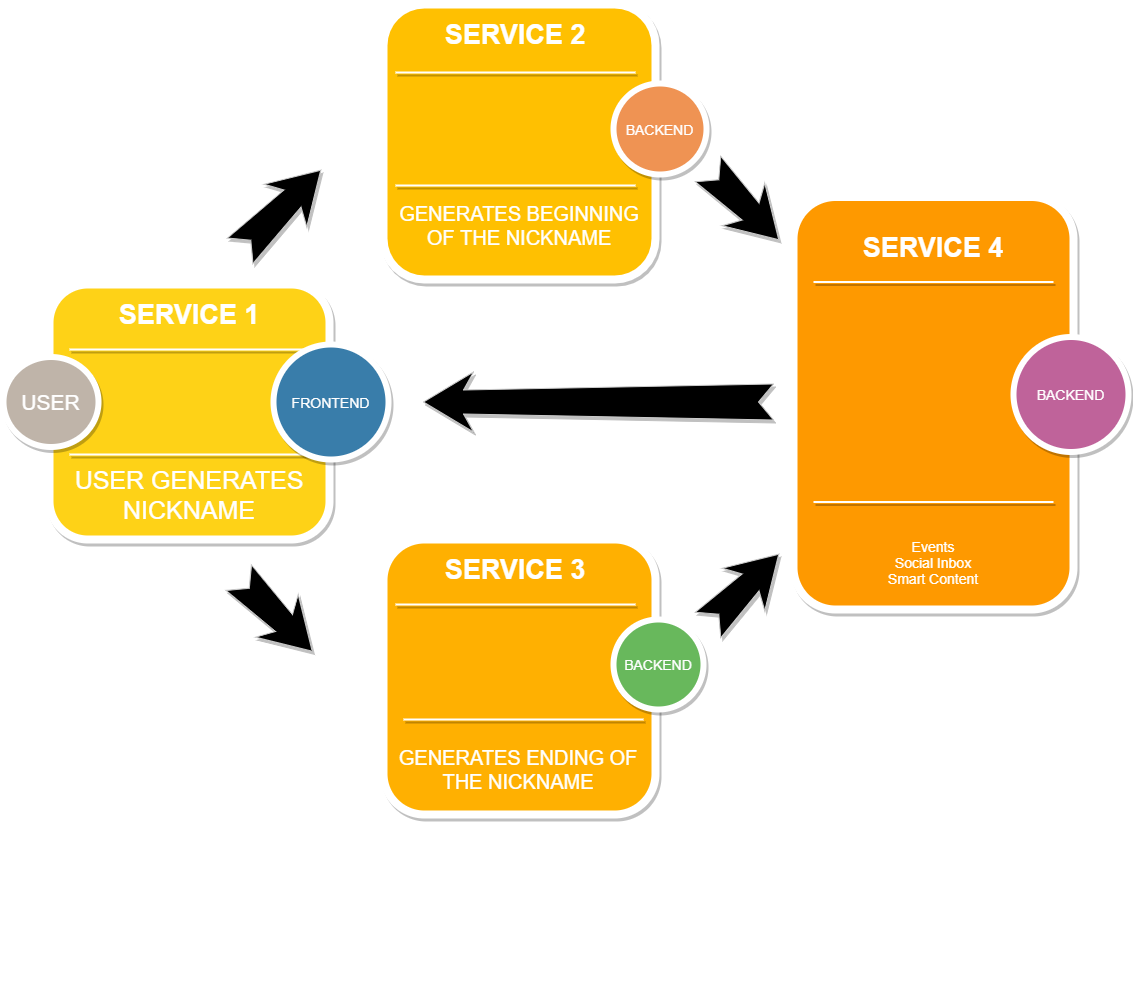

The diagram above was exported from draw.io. Its source (the exported page's mxGraphModel, read from the mxfile embedded in the PNG):
<mxGraphModel dx="1038" dy="548" grid="1" gridSize="10" guides="1" tooltips="1" connect="1" arrows="1" fold="1" page="1" pageScale="1.5" pageWidth="1169" pageHeight="826" background="none" math="0" shadow="0">
  <root>
    <mxCell id="0" />
    <mxCell id="1" parent="0" />
    <mxCell id="60da8b9f42644d3a-2" value="" style="whiteSpace=wrap;html=1;rounded=1;shadow=1;strokeWidth=8;fontSize=20;align=center;fillColor=#FED217;strokeColor=#FFFFFF;" parent="1" vertex="1">
      <mxGeometry x="316" y="425" width="280" height="255" as="geometry" />
    </mxCell>
    <mxCell id="60da8b9f42644d3a-3" value="SERVICE 1" style="text;html=1;strokeColor=none;fillColor=none;align=center;verticalAlign=middle;whiteSpace=wrap;rounded=0;shadow=1;fontSize=27;fontColor=#FFFFFF;fontStyle=1" parent="1" vertex="1">
      <mxGeometry x="316" y="425" width="280" height="60" as="geometry" />
    </mxCell>
    <mxCell id="60da8b9f42644d3a-4" value="&lt;span style=&quot;font-size: 25px&quot;&gt;USER GENERATES NICKNAME&lt;/span&gt;" style="text;html=1;strokeColor=none;fillColor=none;align=center;verticalAlign=middle;whiteSpace=wrap;rounded=0;shadow=1;fontSize=14;fontColor=#FFFFFF;" parent="1" vertex="1">
      <mxGeometry x="316" y="590" width="280" height="90" as="geometry" />
    </mxCell>
    <mxCell id="60da8b9f42644d3a-6" value="" style="line;strokeWidth=2;html=1;rounded=0;shadow=1;fontSize=27;align=center;fillColor=none;strokeColor=#FFFFFF;" parent="1" vertex="1">
      <mxGeometry x="336" y="485" width="240" height="10" as="geometry" />
    </mxCell>
    <mxCell id="60da8b9f42644d3a-7" value="" style="line;strokeWidth=2;html=1;rounded=0;shadow=1;fontSize=27;align=center;fillColor=none;strokeColor=#FFFFFF;" parent="1" vertex="1">
      <mxGeometry x="336" y="590" width="240" height="10" as="geometry" />
    </mxCell>
    <mxCell id="60da8b9f42644d3a-8" value="&lt;font style=&quot;font-size: 21px&quot;&gt;USER&lt;/font&gt;" style="ellipse;whiteSpace=wrap;html=1;rounded=0;shadow=1;strokeWidth=6;fontSize=14;align=center;fillColor=#BFB4A9;strokeColor=#FFFFFF;fontColor=#FFFFFF;" parent="1" vertex="1">
      <mxGeometry x="270" y="497.5" width="95" height="90" as="geometry" />
    </mxCell>
    <mxCell id="60da8b9f42644d3a-9" value="" style="html=1;shadow=1;dashed=0;align=center;verticalAlign=middle;shape=mxgraph.arrows2.stylisedArrow;dy=0.6;dx=40;notch=15;feather=0.4;rounded=0;strokeWidth=1;fontSize=27;rotation=-45;fillColor=#000000;strokeColor=#CCCCCC;" parent="1" vertex="1">
      <mxGeometry x="490" y="320.99999999999994" width="114" height="60" as="geometry" />
    </mxCell>
    <mxCell id="60da8b9f42644d3a-17" value="" style="whiteSpace=wrap;html=1;rounded=1;shadow=1;strokeWidth=8;fontSize=20;align=center;fillColor=#FFC001;strokeColor=#FFFFFF;" parent="1" vertex="1">
      <mxGeometry x="650" y="145" width="272" height="275" as="geometry" />
    </mxCell>
    <mxCell id="60da8b9f42644d3a-18" value="SERVICE 2" style="text;html=1;strokeColor=none;fillColor=none;align=center;verticalAlign=middle;whiteSpace=wrap;rounded=0;shadow=1;fontSize=27;fontColor=#FFFFFF;fontStyle=1" parent="1" vertex="1">
      <mxGeometry x="642" y="145" width="280" height="60" as="geometry" />
    </mxCell>
    <mxCell id="60da8b9f42644d3a-19" value="&lt;span style=&quot;font-size: 20px&quot;&gt;&lt;font color=&quot;#ffffff&quot;&gt;GENERATES BEGINNING OF THE NICKNAME&lt;/font&gt;&lt;/span&gt;" style="text;html=1;align=center;verticalAlign=middle;whiteSpace=wrap;rounded=0;shadow=1;fontSize=14;" parent="1" vertex="1">
      <mxGeometry x="653" y="321" width="266" height="90" as="geometry" />
    </mxCell>
    <mxCell id="60da8b9f42644d3a-20" value="" style="line;strokeWidth=2;html=1;rounded=0;shadow=1;fontSize=27;align=center;fillColor=none;strokeColor=#FFFFFF;" parent="1" vertex="1">
      <mxGeometry x="662" y="208" width="240" height="10" as="geometry" />
    </mxCell>
    <mxCell id="60da8b9f42644d3a-21" value="" style="line;strokeWidth=2;html=1;rounded=0;shadow=1;fontSize=27;align=center;fillColor=none;strokeColor=#FFFFFF;" parent="1" vertex="1">
      <mxGeometry x="662" y="321" width="240" height="10" as="geometry" />
    </mxCell>
    <mxCell id="60da8b9f42644d3a-22" value="FRONTEND" style="ellipse;whiteSpace=wrap;html=1;rounded=0;shadow=1;strokeWidth=6;fontSize=14;align=center;fillColor=#397DAA;strokeColor=#FFFFFF;fontColor=#FFFFFF;" parent="1" vertex="1">
      <mxGeometry x="540" y="485" width="115" height="115" as="geometry" />
    </mxCell>
    <mxCell id="60da8b9f42644d3a-23" value="" style="html=1;shadow=1;dashed=0;align=center;verticalAlign=middle;shape=mxgraph.arrows2.stylisedArrow;dy=0.6;dx=40;notch=15;feather=0.4;rounded=0;strokeWidth=1;fontSize=27;rotation=45;fillColor=#000000;strokeColor=#CCCCCC;" parent="1" vertex="1">
      <mxGeometry x="960" y="315" width="100" height="60" as="geometry" />
    </mxCell>
    <mxCell id="60da8b9f42644d3a-24" value="" style="whiteSpace=wrap;html=1;rounded=1;shadow=1;strokeWidth=8;fontSize=20;align=center;fillColor=#FFB001;strokeColor=#FFFFFF;" parent="1" vertex="1">
      <mxGeometry x="650" y="680" width="272" height="275" as="geometry" />
    </mxCell>
    <mxCell id="60da8b9f42644d3a-25" value="SERVICE 3" style="text;html=1;strokeColor=none;fillColor=none;align=center;verticalAlign=middle;whiteSpace=wrap;rounded=0;shadow=1;fontSize=27;fontColor=#FFFFFF;fontStyle=1" parent="1" vertex="1">
      <mxGeometry x="642" y="680" width="280" height="60" as="geometry" />
    </mxCell>
    <mxCell id="60da8b9f42644d3a-26" value="&lt;span style=&quot;font-size: 20px&quot;&gt;GENERATES ENDING OF THE NICKNAME&lt;/span&gt;" style="text;html=1;strokeColor=none;fillColor=none;align=center;verticalAlign=middle;whiteSpace=wrap;rounded=0;shadow=1;fontSize=14;fontColor=#FFFFFF;" parent="1" vertex="1">
      <mxGeometry x="660" y="865" width="250" height="90" as="geometry" />
    </mxCell>
    <mxCell id="60da8b9f42644d3a-27" value="" style="line;strokeWidth=2;html=1;rounded=0;shadow=1;fontSize=27;align=center;fillColor=none;strokeColor=#FFFFFF;" parent="1" vertex="1">
      <mxGeometry x="662" y="740" width="240" height="10" as="geometry" />
    </mxCell>
    <mxCell id="60da8b9f42644d3a-28" value="" style="line;strokeWidth=2;html=1;rounded=0;shadow=1;fontSize=27;align=center;fillColor=none;strokeColor=#FFFFFF;" parent="1" vertex="1">
      <mxGeometry x="670" y="855" width="240" height="10" as="geometry" />
    </mxCell>
    <mxCell id="60da8b9f42644d3a-29" value="BACKEND" style="ellipse;whiteSpace=wrap;html=1;rounded=0;shadow=1;strokeWidth=6;fontSize=14;align=center;fillColor=#EF9353;strokeColor=#FFFFFF;fontColor=#FFFFFF;" parent="1" vertex="1">
      <mxGeometry x="880" y="224" width="93" height="91" as="geometry" />
    </mxCell>
    <mxCell id="60da8b9f42644d3a-30" value="" style="html=1;shadow=1;dashed=0;align=center;verticalAlign=middle;shape=mxgraph.arrows2.stylisedArrow;dy=0.6;dx=40;notch=15;feather=0.4;rounded=0;strokeWidth=1;fontSize=27;rotation=-45;fillColor=#000000;strokeColor=#CCCCCC;" parent="1" vertex="1">
      <mxGeometry x="960" y="700" width="100" height="60" as="geometry" />
    </mxCell>
    <mxCell id="60da8b9f42644d3a-31" value="" style="whiteSpace=wrap;html=1;rounded=1;shadow=1;strokeWidth=8;fontSize=20;align=center;fillColor=#FE9900;strokeColor=#FFFFFF;" parent="1" vertex="1">
      <mxGeometry x="1060" y="337.5" width="280" height="412.5" as="geometry" />
    </mxCell>
    <mxCell id="60da8b9f42644d3a-32" value="SERVICE 4" style="text;html=1;strokeColor=none;fillColor=none;align=center;verticalAlign=middle;whiteSpace=wrap;rounded=0;shadow=1;fontSize=27;fontColor=#FFFFFF;fontStyle=1" parent="1" vertex="1">
      <mxGeometry x="1060" y="357.5" width="280" height="60" as="geometry" />
    </mxCell>
    <mxCell id="60da8b9f42644d3a-33" value="Events&lt;div&gt;Social Inbox&lt;/div&gt;&lt;div&gt;Smart Content&lt;/div&gt;" style="text;html=1;strokeColor=none;fillColor=none;align=center;verticalAlign=middle;whiteSpace=wrap;rounded=0;shadow=1;fontSize=14;fontColor=#FFFFFF;" parent="1" vertex="1">
      <mxGeometry x="1060" y="657.5" width="280" height="90" as="geometry" />
    </mxCell>
    <mxCell id="60da8b9f42644d3a-34" value="" style="line;strokeWidth=2;html=1;rounded=0;shadow=1;fontSize=27;align=center;fillColor=none;strokeColor=#FFFFFF;" parent="1" vertex="1">
      <mxGeometry x="1080" y="417.5" width="240" height="10" as="geometry" />
    </mxCell>
    <mxCell id="60da8b9f42644d3a-35" value="" style="line;strokeWidth=2;html=1;rounded=0;shadow=1;fontSize=27;align=center;fillColor=none;strokeColor=#FFFFFF;" parent="1" vertex="1">
      <mxGeometry x="1080" y="637.5" width="240" height="10" as="geometry" />
    </mxCell>
    <mxCell id="60da8b9f42644d3a-36" value="BACKEND" style="ellipse;whiteSpace=wrap;html=1;rounded=0;shadow=1;strokeWidth=6;fontSize=14;align=center;fillColor=#68B85C;strokeColor=#FFFFFF;fontColor=#FFFFFF;" parent="1" vertex="1">
      <mxGeometry x="880" y="760" width="90" height="90" as="geometry" />
    </mxCell>
    <mxCell id="60da8b9f42644d3a-37" value="" style="html=1;shadow=1;dashed=0;align=center;verticalAlign=middle;shape=mxgraph.arrows2.stylisedArrow;dy=0.6;dx=40;notch=15;feather=0.4;rounded=0;strokeWidth=1;fontSize=27;rotation=-180;fillColor=#000000;strokeColor=#CCCCCC;" parent="1" vertex="1">
      <mxGeometry x="690" y="512.5" width="350" height="60" as="geometry" />
    </mxCell>
    <mxCell id="60da8b9f42644d3a-38" value="BACKEND" style="ellipse;whiteSpace=wrap;html=1;rounded=0;shadow=1;strokeWidth=6;fontSize=14;align=center;fillColor=#BF639A;strokeColor=#FFFFFF;fontColor=#FFFFFF;" parent="1" vertex="1">
      <mxGeometry x="1280" y="477.5" width="115" height="115" as="geometry" />
    </mxCell>
    <mxCell id="YKKY3uS0VNtLTfoQc1M2-1" value="" style="html=1;shadow=1;dashed=0;align=center;verticalAlign=middle;shape=mxgraph.arrows2.stylisedArrow;dy=0.6;dx=40;notch=15;feather=0.4;rounded=0;strokeWidth=1;fontSize=27;rotation=45;fillColor=#000000;strokeColor=#CCCCCC;" parent="1" vertex="1">
      <mxGeometry x="490" y="725" width="104" height="60" as="geometry" />
    </mxCell>
    <mxCell id="YKKY3uS0VNtLTfoQc1M2-4" value="" style="line;strokeWidth=2;html=1;rounded=0;shadow=0;fontSize=27;align=center;fillColor=none;strokeColor=#FFFFFF;" parent="1" vertex="1">
      <mxGeometry x="662" y="1115" width="240" height="10" as="geometry" />
    </mxCell>
  </root>
</mxGraphModel>